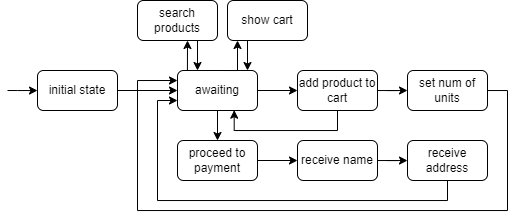

The diagram above was exported from draw.io. Its source (the exported page's mxGraphModel, read from the mxfile embedded in the PNG):
<mxGraphModel dx="1450" dy="381" grid="1" gridSize="10" guides="1" tooltips="1" connect="1" arrows="1" fold="1" page="1" pageScale="1" pageWidth="850" pageHeight="1100" math="0" shadow="0">
  <root>
    <mxCell id="0" />
    <mxCell id="1" parent="0" />
    <mxCell id="32cvO8x5g88k4cBwV7gO-10" style="edgeStyle=orthogonalEdgeStyle;rounded=0;orthogonalLoop=1;jettySize=auto;html=1;entryX=0.75;entryY=1;entryDx=0;entryDy=0;exitX=0.75;exitY=0;exitDx=0;exitDy=0;startArrow=classic;startFill=1;endArrow=none;endFill=0;" parent="1" edge="1">
      <mxGeometry relative="1" as="geometry">
        <mxPoint x="230" y="340" as="sourcePoint" />
        <mxPoint x="230" y="310" as="targetPoint" />
      </mxGeometry>
    </mxCell>
    <mxCell id="32cvO8x5g88k4cBwV7gO-13" style="edgeStyle=orthogonalEdgeStyle;rounded=0;orthogonalLoop=1;jettySize=auto;html=1;" parent="1" source="32cvO8x5g88k4cBwV7gO-6" target="32cvO8x5g88k4cBwV7gO-12" edge="1">
      <mxGeometry relative="1" as="geometry" />
    </mxCell>
    <mxCell id="32cvO8x5g88k4cBwV7gO-20" style="edgeStyle=orthogonalEdgeStyle;rounded=0;orthogonalLoop=1;jettySize=auto;html=1;entryX=0;entryY=0.5;entryDx=0;entryDy=0;" parent="1" source="32cvO8x5g88k4cBwV7gO-6" target="32cvO8x5g88k4cBwV7gO-19" edge="1">
      <mxGeometry relative="1" as="geometry" />
    </mxCell>
    <mxCell id="32cvO8x5g88k4cBwV7gO-6" value="awaiting" style="rounded=1;whiteSpace=wrap;html=1;" parent="1" vertex="1">
      <mxGeometry x="160" y="340" width="80" height="40" as="geometry" />
    </mxCell>
    <mxCell id="32cvO8x5g88k4cBwV7gO-11" style="edgeStyle=orthogonalEdgeStyle;rounded=0;orthogonalLoop=1;jettySize=auto;html=1;entryX=0.5;entryY=0;entryDx=0;entryDy=0;startArrow=classic;startFill=1;endArrow=none;endFill=0;" parent="1" source="32cvO8x5g88k4cBwV7gO-8" target="32cvO8x5g88k4cBwV7gO-6" edge="1">
      <mxGeometry relative="1" as="geometry">
        <Array as="points">
          <mxPoint x="220" y="340" />
        </Array>
      </mxGeometry>
    </mxCell>
    <mxCell id="32cvO8x5g88k4cBwV7gO-8" value="show cart" style="rounded=1;whiteSpace=wrap;html=1;" parent="1" vertex="1">
      <mxGeometry x="210" y="270" width="80" height="40" as="geometry" />
    </mxCell>
    <mxCell id="32cvO8x5g88k4cBwV7gO-15" style="edgeStyle=orthogonalEdgeStyle;rounded=0;orthogonalLoop=1;jettySize=auto;html=1;" parent="1" source="32cvO8x5g88k4cBwV7gO-12" target="32cvO8x5g88k4cBwV7gO-14" edge="1">
      <mxGeometry relative="1" as="geometry" />
    </mxCell>
    <mxCell id="32cvO8x5g88k4cBwV7gO-12" value="proceed to payment" style="rounded=1;whiteSpace=wrap;html=1;" parent="1" vertex="1">
      <mxGeometry x="160" y="410" width="80" height="40" as="geometry" />
    </mxCell>
    <mxCell id="32cvO8x5g88k4cBwV7gO-17" style="edgeStyle=orthogonalEdgeStyle;rounded=0;orthogonalLoop=1;jettySize=auto;html=1;" parent="1" source="32cvO8x5g88k4cBwV7gO-14" target="32cvO8x5g88k4cBwV7gO-16" edge="1">
      <mxGeometry relative="1" as="geometry" />
    </mxCell>
    <mxCell id="32cvO8x5g88k4cBwV7gO-14" value="receive name" style="rounded=1;whiteSpace=wrap;html=1;" parent="1" vertex="1">
      <mxGeometry x="280" y="410" width="80" height="40" as="geometry" />
    </mxCell>
    <mxCell id="32cvO8x5g88k4cBwV7gO-18" style="edgeStyle=orthogonalEdgeStyle;rounded=0;orthogonalLoop=1;jettySize=auto;html=1;entryX=0;entryY=0.75;entryDx=0;entryDy=0;" parent="1" source="32cvO8x5g88k4cBwV7gO-16" target="32cvO8x5g88k4cBwV7gO-6" edge="1">
      <mxGeometry relative="1" as="geometry">
        <Array as="points">
          <mxPoint x="430" y="470" />
          <mxPoint x="140" y="470" />
          <mxPoint x="140" y="370" />
        </Array>
      </mxGeometry>
    </mxCell>
    <mxCell id="32cvO8x5g88k4cBwV7gO-16" value="receive address" style="rounded=1;whiteSpace=wrap;html=1;" parent="1" vertex="1">
      <mxGeometry x="390" y="410" width="80" height="40" as="geometry" />
    </mxCell>
    <mxCell id="32cvO8x5g88k4cBwV7gO-22" style="edgeStyle=orthogonalEdgeStyle;rounded=0;orthogonalLoop=1;jettySize=auto;html=1;entryX=0;entryY=0.5;entryDx=0;entryDy=0;" parent="1" source="32cvO8x5g88k4cBwV7gO-19" target="32cvO8x5g88k4cBwV7gO-21" edge="1">
      <mxGeometry relative="1" as="geometry" />
    </mxCell>
    <mxCell id="32cvO8x5g88k4cBwV7gO-19" value="add product to cart" style="rounded=1;whiteSpace=wrap;html=1;" parent="1" vertex="1">
      <mxGeometry x="280" y="340" width="80" height="40" as="geometry" />
    </mxCell>
    <mxCell id="32cvO8x5g88k4cBwV7gO-23" style="edgeStyle=orthogonalEdgeStyle;rounded=0;orthogonalLoop=1;jettySize=auto;html=1;entryX=0;entryY=0.25;entryDx=0;entryDy=0;" parent="1" source="32cvO8x5g88k4cBwV7gO-21" target="32cvO8x5g88k4cBwV7gO-6" edge="1">
      <mxGeometry relative="1" as="geometry">
        <Array as="points">
          <mxPoint x="490" y="360" />
          <mxPoint x="490" y="480" />
          <mxPoint x="120" y="480" />
          <mxPoint x="120" y="350" />
        </Array>
      </mxGeometry>
    </mxCell>
    <mxCell id="32cvO8x5g88k4cBwV7gO-21" value="set num of units" style="rounded=1;whiteSpace=wrap;html=1;" parent="1" vertex="1">
      <mxGeometry x="390" y="340" width="80" height="40" as="geometry" />
    </mxCell>
    <mxCell id="32cvO8x5g88k4cBwV7gO-24" style="edgeStyle=orthogonalEdgeStyle;rounded=0;orthogonalLoop=1;jettySize=auto;html=1;entryX=0.75;entryY=1;entryDx=0;entryDy=0;exitX=0.75;exitY=0;exitDx=0;exitDy=0;startArrow=classic;startFill=1;endArrow=none;endFill=0;" parent="1" edge="1">
      <mxGeometry relative="1" as="geometry">
        <mxPoint x="180" y="340" as="sourcePoint" />
        <mxPoint x="180" y="310" as="targetPoint" />
      </mxGeometry>
    </mxCell>
    <mxCell id="32cvO8x5g88k4cBwV7gO-25" style="edgeStyle=orthogonalEdgeStyle;rounded=0;orthogonalLoop=1;jettySize=auto;html=1;entryX=0.124;entryY=-0.011;entryDx=0;entryDy=0;startArrow=classic;startFill=1;endArrow=none;endFill=0;entryPerimeter=0;exitX=0.625;exitY=1;exitDx=0;exitDy=0;exitPerimeter=0;" parent="1" source="32cvO8x5g88k4cBwV7gO-26" target="32cvO8x5g88k4cBwV7gO-6" edge="1">
      <mxGeometry relative="1" as="geometry">
        <mxPoint x="150" y="340" as="targetPoint" />
        <Array as="points" />
      </mxGeometry>
    </mxCell>
    <mxCell id="32cvO8x5g88k4cBwV7gO-26" value="search products" style="rounded=1;whiteSpace=wrap;html=1;" parent="1" vertex="1">
      <mxGeometry x="120" y="270" width="80" height="40" as="geometry" />
    </mxCell>
    <mxCell id="32cvO8x5g88k4cBwV7gO-28" style="edgeStyle=orthogonalEdgeStyle;rounded=0;orthogonalLoop=1;jettySize=auto;html=1;startArrow=classic;startFill=1;endArrow=none;endFill=0;" parent="1" source="32cvO8x5g88k4cBwV7gO-27" edge="1">
      <mxGeometry relative="1" as="geometry">
        <mxPoint x="-10" y="360" as="targetPoint" />
      </mxGeometry>
    </mxCell>
    <mxCell id="32cvO8x5g88k4cBwV7gO-29" style="edgeStyle=orthogonalEdgeStyle;rounded=0;orthogonalLoop=1;jettySize=auto;html=1;entryX=0;entryY=0.5;entryDx=0;entryDy=0;" parent="1" source="32cvO8x5g88k4cBwV7gO-27" target="32cvO8x5g88k4cBwV7gO-6" edge="1">
      <mxGeometry relative="1" as="geometry" />
    </mxCell>
    <mxCell id="32cvO8x5g88k4cBwV7gO-27" value="initial state" style="rounded=1;whiteSpace=wrap;html=1;" parent="1" vertex="1">
      <mxGeometry x="20" y="340" width="80" height="40" as="geometry" />
    </mxCell>
    <mxCell id="MYhQ-WNJUmSCjCcbVU9z-1" style="edgeStyle=orthogonalEdgeStyle;rounded=0;orthogonalLoop=1;jettySize=auto;html=1;entryX=0.709;entryY=0.992;entryDx=0;entryDy=0;entryPerimeter=0;" edge="1" parent="1" source="32cvO8x5g88k4cBwV7gO-19" target="32cvO8x5g88k4cBwV7gO-6">
      <mxGeometry relative="1" as="geometry">
        <Array as="points">
          <mxPoint x="320" y="400" />
          <mxPoint x="217" y="400" />
        </Array>
      </mxGeometry>
    </mxCell>
  </root>
</mxGraphModel>